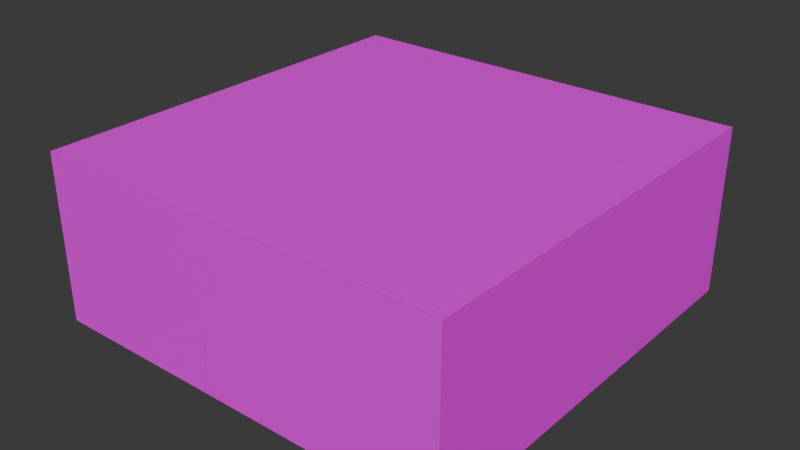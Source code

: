 # Source: BasicRoom.blend  (saved by Blender 4.4.30; exported with 4.5.12 LTS)
import bpy
from mathutils import Matrix  # noqa: F401  (used for matrix-valued properties, if any)

bpy.ops.wm.read_factory_settings(use_empty=True)
scene = bpy.context.scene
scene.name = 'Scene'

# ---- collections
col_collection = bpy.data.collections.new('Collection'); scene.collection.children.link(col_collection)

# ---- images (referenced by path relative to the original .blend; pixels are not part of the script)
import os
ASSET_DIR = os.environ.get("B2B_ASSET_DIR", "")  # directory of the original .blend (textures are referenced by path, not embedded)
HERE = os.path.dirname(os.path.abspath(__file__))  # packed textures are extracted next to this script under _unpacked/

def load_image(name, relpath, width, height, colorspace="sRGB"):
    """Load a texture the original file referenced (path relative to the .blend, or extracted next to this script)."""
    p = next((c for c in (os.path.join(HERE, relpath), os.path.join(ASSET_DIR, relpath)) if relpath and os.path.exists(c)), "")
    if p:
        img = bpy.data.images.load(p, check_existing=True)
        img.name = name
    else:  # same state as the original file: an image datablock whose file is absent (Cycles renders it pink)
        img = bpy.data.images.new(name, width, height)
        img.source = "FILE"
        img.filepath = "//" + (relpath or name)
    img.colorspace_settings.name = colorspace
    return img
img_dirt = load_image('dirt', 'dirt.png', 1024, 1024, 'sRGB')

# ---- materials (node trees are filled in below, after node groups)
mat_material = bpy.data.materials.new('Material')
mat_material.alpha_threshold = 0.0
mat_material.use_backface_culling = True
mat_material.roughness = 0.5
mat_material.line_color = (0.0, 0.0, 0.0, 1.0)

# ---- material node trees
mat_material.use_nodes = True; mat_material.node_tree.nodes.clear()
_N = mat_material.node_tree.nodes; _L = mat_material.node_tree.links
n0 = _N.new('ShaderNodeOutputMaterial'); n0.name = 'Material Output'; n0.location = (300, 300)
n1 = _N.new('ShaderNodeBsdfPrincipled'); n1.name = 'Principled BSDF'; n1.location = (10, 300)
n1.inputs[3].default_value = 1.45
n2 = _N.new('ShaderNodeTexImage'); n2.name = 'Image Texture'; n2.location = (-280, 280)
n2.image = img_dirt
_L.new(n1.outputs[0], n0.inputs[0])
_L.new(n2.outputs[0], n1.inputs[0])
n0.is_active_output = True

# ---- world
world_world = bpy.data.worlds.new('World'); scene.world = world_world
world_world.use_nodes = True; world_world.node_tree.nodes.clear()
_N = world_world.node_tree.nodes; _L = world_world.node_tree.links
n0 = _N.new('ShaderNodeOutputWorld'); n0.name = 'World Output'; n0.location = (300, 300)
n1 = _N.new('ShaderNodeBackground'); n1.name = 'Background'; n1.location = (10, 300)
n1.inputs[0].default_value = (0.05088, 0.05088, 0.05088, 1.0)
_L.new(n1.outputs[0], n0.inputs[0])
n0.is_active_output = True
world_world.color = (0.05088, 0.05088, 0.05088)
world_world.sun_shadow_jitter_overblur = 0.0

# ---- meshes
me_cube = bpy.data.meshes.new('Cube')
me_cube.from_pydata([(1.0, 1.0, 1.0), (1.0, 1.0, -1.0), (1.0, -1.0, 1.0), (1.0, -1.0, -1.0), (-1.0, 1.0, 1.0), (-1.0, 1.0, -1.0), (-1.0, -1.0, 1.0), (-1.0, -1.0, -1.0)], [], [(0, 2, 6, 4), (5, 7, 3, 1)])
_uv = me_cube.uv_layers.new(name='UVMap')
_uv.uv.foreach_set('vector', [0.3333, 0.3333, 1.457e-08, 0.3333, 3.974e-08, 3e-15, 0.3333, 2.517e-08, 0.6667, 0.6667, 0.3333, 0.6667, 0.3333, 0.3333, 0.6667, 0.3333])
me_cube.materials.append(mat_material)
me_cube.use_mirror_vertex_groups = False
me_cube.update()
me_cube_001 = bpy.data.meshes.new('Cube.001')
me_cube_001.from_pydata([], [], [])
me_cube_001.update()
me_cube_006 = bpy.data.meshes.new('Cube.006')
me_cube_006.from_pydata([(1.0, 1.0, 1.0), (1.0, 1.0, -1.0), (-1.0, 1.0, 1.0), (-1.0, 1.0, -1.0), (-0.14, 1.0, -1.0), (-0.14, 1.0, -0.25), (0.14, 1.0, -0.25), (0.14, 1.0, -1.0)], [], [(7, 1, 0, 2, 3, 4, 5, 6)])
_uv = me_cube_006.uv_layers.new(name='UVMap')
_uv.uv.foreach_set('vector', [0.6667, 0.86, 0.6667, 1.0, 0.3333, 1.0, 0.3333, 0.6667, 0.6667, 0.6667, 0.6667, 0.81, 0.5417, 0.81, 0.5417, 0.86])
me_cube_006.materials.append(mat_material)
me_cube_006.use_mirror_vertex_groups = False
me_cube_006.update()
me_cube_012 = bpy.data.meshes.new('Cube.012')
me_cube_012.from_pydata([(-0.15, 0.0, -0.375), (-0.15, 0.0, 0.375), (0.13, 1.51e-09, 0.375), (0.13, 1.51e-09, -0.375)], [], [(2, 1, 0, 3)])
_uv = me_cube_012.uv_layers.new(name='UVMap')
_uv.uv.foreach_set('vector', [0.5417, 0.86, 0.5417, 0.81, 0.6667, 0.81, 0.6667, 0.86])
me_cube_012.materials.append(mat_material)
me_cube_012.use_mirror_vertex_groups = False
me_cube_012.update()
me_cube_013 = bpy.data.meshes.new('Cube.013')
me_cube_013.from_pydata([(1.0, 1.0, 1.0), (1.0, 1.0, -1.0), (-1.0, 1.0, 1.0), (-1.0, 1.0, -1.0), (-0.14, 1.0, -1.0), (-0.14, 1.0, -0.25), (0.14, 1.0, -0.25), (0.14, 1.0, -1.0)], [], [(7, 1, 0, 2, 3, 4, 5, 6)])
_uv = me_cube_013.uv_layers.new(name='UVMap')
_uv.uv.foreach_set('vector', [0.6667, 0.86, 0.6667, 1.0, 0.3333, 1.0, 0.3333, 0.6667, 0.6667, 0.6667, 0.6667, 0.81, 0.5417, 0.81, 0.5417, 0.86])
me_cube_013.materials.append(mat_material)
me_cube_013.use_mirror_vertex_groups = False
me_cube_013.update()
me_cube_014 = bpy.data.meshes.new('Cube.014')
me_cube_014.from_pydata([(-0.15, 0.0, -0.375), (-0.15, 0.0, 0.375), (0.13, 3.02e-09, 0.375), (0.13, 3.02e-09, -0.375)], [], [(2, 1, 0, 3)])
_uv = me_cube_014.uv_layers.new(name='UVMap')
_uv.uv.foreach_set('vector', [0.5417, 0.86, 0.5417, 0.81, 0.6667, 0.81, 0.6667, 0.86])
me_cube_014.materials.append(mat_material)
me_cube_014.use_mirror_vertex_groups = False
me_cube_014.update()
me_cube_015 = bpy.data.meshes.new('Cube.015')
me_cube_015.from_pydata([(1.0, 1.0, 1.0), (1.0, 1.0, -1.0), (-1.0, 1.0, 1.0), (-1.0, 1.0, -1.0), (-0.14, 1.0, -1.0), (-0.14, 1.0, -0.25), (0.14, 1.0, -0.25), (0.14, 1.0, -1.0)], [], [(7, 1, 0, 2, 3, 4, 5, 6)])
_uv = me_cube_015.uv_layers.new(name='UVMap')
_uv.uv.foreach_set('vector', [0.6667, 0.86, 0.6667, 1.0, 0.3333, 1.0, 0.3333, 0.6667, 0.6667, 0.6667, 0.6667, 0.81, 0.5417, 0.81, 0.5417, 0.86])
me_cube_015.materials.append(mat_material)
me_cube_015.use_mirror_vertex_groups = False
me_cube_015.update()
me_cube_016 = bpy.data.meshes.new('Cube.016')
me_cube_016.from_pydata([(-0.13, 2.385e-10, -0.375), (-0.13, 2.385e-10, 0.375), (0.15, 0.0, 0.375), (0.15, 0.0, -0.375)], [], [(2, 1, 0, 3)])
_uv = me_cube_016.uv_layers.new(name='UVMap')
_uv.uv.foreach_set('vector', [0.5417, 0.86, 0.5417, 0.81, 0.6667, 0.81, 0.6667, 0.86])
me_cube_016.materials.append(mat_material)
me_cube_016.use_mirror_vertex_groups = False
me_cube_016.update()
me_cube_017 = bpy.data.meshes.new('Cube.017')
me_cube_017.from_pydata([(1.0, 1.0, 1.0), (1.0, 1.0, -1.0), (-1.0, 1.0, 1.0), (-1.0, 1.0, -1.0), (-0.14, 1.0, -1.0), (-0.14, 1.0, -0.25), (0.14, 1.0, -0.25), (0.14, 1.0, -1.0)], [], [(7, 1, 0, 2, 3, 4, 5, 6)])
_uv = me_cube_017.uv_layers.new(name='UVMap')
_uv.uv.foreach_set('vector', [0.6667, 0.86, 0.6667, 1.0, 0.3333, 1.0, 0.3333, 0.6667, 0.6667, 0.6667, 0.6667, 0.81, 0.5417, 0.81, 0.5417, 0.86])
me_cube_017.materials.append(mat_material)
me_cube_017.use_mirror_vertex_groups = False
me_cube_017.update()
me_cube_018 = bpy.data.meshes.new('Cube.018')
me_cube_018.from_pydata([(-0.75, 0.0, -0.75), (-0.75, 0.0, 0.75), (0.65, 0.0, 0.75), (0.65, 0.0, -0.75)], [], [(2, 1, 0, 3)])
_uv = me_cube_018.uv_layers.new(name='UVMap')
_uv.uv.foreach_set('vector', [0.5417, 0.86, 0.5417, 0.81, 0.6667, 0.81, 0.6667, 0.86])
me_cube_018.materials.append(mat_material)
me_cube_018.use_mirror_vertex_groups = False
me_cube_018.update()

# ---- objects
ob_floor = bpy.data.objects.new('Floor', me_cube)
ob_doorframe3 = bpy.data.objects.new('DoorFrame3', me_cube_001)
ob_wall = bpy.data.objects.new('Wall', me_cube_006)
ob_doorframe4 = bpy.data.objects.new('DoorFrame4', me_cube_001)
ob_doorframe1 = bpy.data.objects.new('DoorFrame1', me_cube_001)
ob_doorframe2 = bpy.data.objects.new('DoorFrame2', me_cube_001)
ob_doorway4 = bpy.data.objects.new('DoorWay4', me_cube_012)
ob_wall_001 = bpy.data.objects.new('Wall.001', me_cube_013)
ob_doorway1 = bpy.data.objects.new('DoorWay1', me_cube_014)
ob_wall_002 = bpy.data.objects.new('Wall.002', me_cube_015)
ob_doorway2 = bpy.data.objects.new('DoorWay2', me_cube_016)
ob_wall_003 = bpy.data.objects.new('Wall.003', me_cube_017)
ob_doorway3 = bpy.data.objects.new('DoorWay3', me_cube_018)

# ---- transforms, parenting, visibility, modifiers, constraints
ob_floor.location = (0.0, 0.0, 2.0)
ob_floor.scale = (5.0, 5.0, 2.0)
ob_floor.lock_rotations_4d = False
ob_floor.empty_display_type = 'ARROWS'
ob_floor.lineart.crease_threshold = 0.0
ob_doorframe3.location = (0.0, 5.0, 0.0)
ob_wall.location = (0.0, 0.0, 2.0)
ob_wall.rotation_euler = (0.0, -0.0, -1.571)
ob_wall.scale = (5.0, 5.0, 2.0)
ob_wall.lock_rotations_4d = False
ob_wall.empty_display_type = 'ARROWS'
ob_wall.lineart.crease_threshold = 0.0
ob_doorframe4.location = (5.0, 4.768e-07, 0.0)
ob_doorframe4.rotation_euler = (0.0, -0.0, -1.571)
ob_doorframe1.location = (0.0, -5.0, 0.0)
ob_doorframe1.rotation_euler = (0.0, -0.0, -3.142)
ob_doorframe2.location = (-5.0, 0.0, 0.0)
ob_doorframe2.rotation_euler = (0.0, -0.0, -4.712)
ob_doorway4.location = (5.0, -0.05, 0.75)
ob_doorway4.rotation_euler = (0.0, -0.0, -1.571)
ob_doorway4.scale = (5.0, 5.0, 2.0)
ob_doorway4.lock_rotations_4d = False
ob_doorway4.empty_display_type = 'ARROWS'
ob_doorway4.lineart.crease_threshold = 0.0
ob_wall_001.location = (0.0, 0.0, 2.0)
ob_wall_001.rotation_euler = (0.0, -0.0, -3.142)
ob_wall_001.scale = (5.0, 5.0, 2.0)
ob_wall_001.lock_rotations_4d = False
ob_wall_001.empty_display_type = 'ARROWS'
ob_wall_001.lineart.crease_threshold = 0.0
ob_doorway1.location = (-0.05, -5.0, 0.75)
ob_doorway1.rotation_euler = (0.0, -0.0, -3.142)
ob_doorway1.scale = (5.0, 5.0, 2.0)
ob_doorway1.lock_rotations_4d = False
ob_doorway1.empty_display_type = 'ARROWS'
ob_doorway1.lineart.crease_threshold = 0.0
ob_wall_002.location = (0.0, 0.0, 2.0)
ob_wall_002.rotation_euler = (0.0, -0.0, -4.712)
ob_wall_002.scale = (5.0, 5.0, 2.0)
ob_wall_002.lock_rotations_4d = False
ob_wall_002.empty_display_type = 'ARROWS'
ob_wall_002.lineart.crease_threshold = 0.0
ob_doorway2.location = (-5.0, -0.05, 0.75)
ob_doorway2.rotation_euler = (0.0, -0.0, -4.712)
ob_doorway2.scale = (5.0, 5.0, 2.0)
ob_doorway2.lock_rotations_4d = False
ob_doorway2.empty_display_type = 'ARROWS'
ob_doorway2.lineart.crease_threshold = 0.0
ob_wall_003.location = (0.0, 0.0, 2.0)
ob_wall_003.rotation_euler = (0.0, -0.0, -6.283)
ob_wall_003.scale = (5.0, 5.0, 2.0)
ob_wall_003.lock_rotations_4d = False
ob_wall_003.empty_display_type = 'ARROWS'
ob_wall_003.lineart.crease_threshold = 0.0
ob_doorway3.location = (0.05, 5.0, 0.75)
ob_doorway3.lock_rotations_4d = False
ob_doorway3.empty_display_type = 'ARROWS'
ob_doorway3.lineart.crease_threshold = 0.0

# ---- collection membership
col_collection.objects.link(ob_floor)
col_collection.objects.link(ob_doorframe3)
col_collection.objects.link(ob_wall)
col_collection.objects.link(ob_doorframe4)
col_collection.objects.link(ob_doorframe1)
col_collection.objects.link(ob_doorframe2)
col_collection.objects.link(ob_doorway4)
col_collection.objects.link(ob_wall_001)
col_collection.objects.link(ob_doorway1)
col_collection.objects.link(ob_wall_002)
col_collection.objects.link(ob_doorway2)
col_collection.objects.link(ob_wall_003)
col_collection.objects.link(ob_doorway3)

# ---- scene / render settings (as saved in the file)
scene.frame_start = 1; scene.frame_end = 250; scene.frame_set(1)
scene.render.engine = 'BLENDER_EEVEE_NEXT'
bpy.context.view_layer.update()

# ---- added for rendering (the .blend has no active camera and no usable light): camera, sun
cam_auto = bpy.data.cameras.new('AutoCamera')
cam_auto.lens = 50.0
cam_auto.sensor_width = 36.0
cam_auto.clip_end = 1000.0
ob_auto_camera = bpy.data.objects.new('AutoCamera', cam_auto)
scene.collection.objects.link(ob_auto_camera)
ob_auto_camera.location = (13.598, -16.3176, 12.8784)
ob_auto_camera.rotation_euler = (1.09748, -7.21219e-08, 0.694738)
scene.camera = ob_auto_camera
light_auto_sun = bpy.data.lights.new('AutoSun', 'SUN')
light_auto_sun.energy = 3.0
light_auto_sun.angle = 0.0523599
ob_auto_sun = bpy.data.objects.new('AutoSun', light_auto_sun)
scene.collection.objects.link(ob_auto_sun)
ob_auto_sun.rotation_euler = (0.872665, 0.174533, 0.523599)
bpy.context.view_layer.update()
